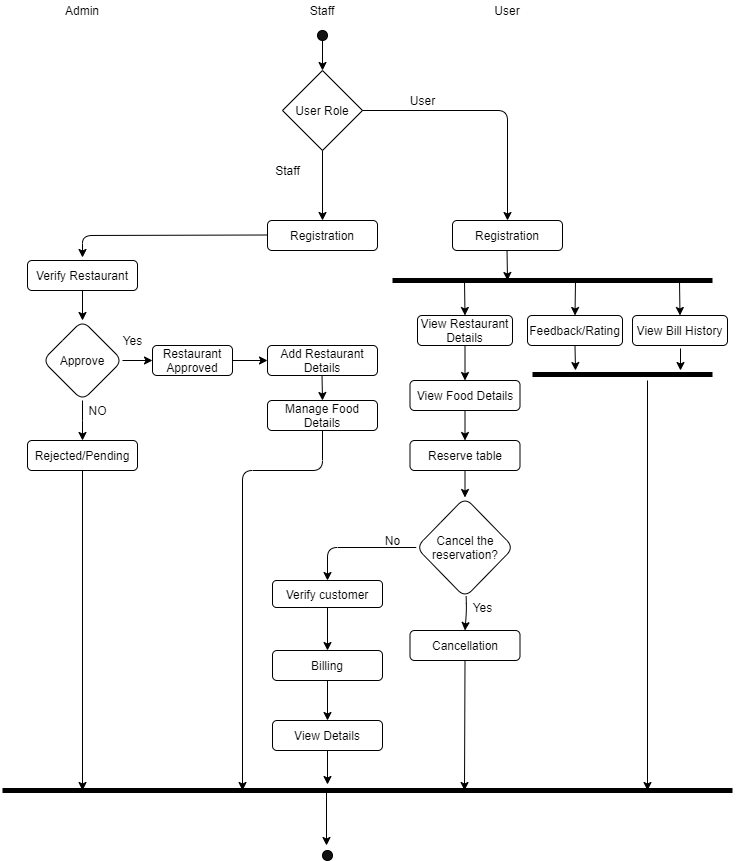

The diagram above was exported from draw.io. Its source (the exported page's mxGraphModel, read from the mxfile embedded in the PNG):
<mxGraphModel dx="868" dy="393" grid="1" gridSize="10" guides="1" tooltips="1" connect="1" arrows="1" fold="1" page="1" pageScale="1" pageWidth="827" pageHeight="1169" math="0" shadow="0">
  <root>
    <mxCell id="WIyWlLk6GJQsqaUBKTNV-0" />
    <mxCell id="WIyWlLk6GJQsqaUBKTNV-1" parent="WIyWlLk6GJQsqaUBKTNV-0" />
    <mxCell id="QVtVxt239MPwpd3h4tuS-45" value="" style="edgeStyle=orthogonalEdgeStyle;rounded=0;orthogonalLoop=1;jettySize=auto;html=1;exitX=1;exitY=0.5;exitDx=0;exitDy=0;entryX=0;entryY=0.5;entryDx=0;entryDy=0;" parent="WIyWlLk6GJQsqaUBKTNV-1" source="QVtVxt239MPwpd3h4tuS-26" target="QVtVxt239MPwpd3h4tuS-49" edge="1">
      <mxGeometry relative="1" as="geometry">
        <mxPoint x="340.01" y="409.5293457943925" as="sourcePoint" />
        <mxPoint x="340" y="410" as="targetPoint" />
        <Array as="points" />
      </mxGeometry>
    </mxCell>
    <mxCell id="QVtVxt239MPwpd3h4tuS-4" value="Admin" style="text;html=1;strokeColor=none;fillColor=none;align=center;verticalAlign=middle;whiteSpace=wrap;rounded=0;" parent="WIyWlLk6GJQsqaUBKTNV-1" vertex="1">
      <mxGeometry x="140" y="50" width="40" height="20" as="geometry" />
    </mxCell>
    <mxCell id="QVtVxt239MPwpd3h4tuS-5" value="Staff" style="text;html=1;strokeColor=none;fillColor=none;align=center;verticalAlign=middle;whiteSpace=wrap;rounded=0;" parent="WIyWlLk6GJQsqaUBKTNV-1" vertex="1">
      <mxGeometry x="380" y="50" width="40" height="20" as="geometry" />
    </mxCell>
    <mxCell id="QVtVxt239MPwpd3h4tuS-6" value="User" style="text;html=1;strokeColor=none;fillColor=none;align=center;verticalAlign=middle;whiteSpace=wrap;rounded=0;" parent="WIyWlLk6GJQsqaUBKTNV-1" vertex="1">
      <mxGeometry x="565" y="50" width="40" height="20" as="geometry" />
    </mxCell>
    <mxCell id="QVtVxt239MPwpd3h4tuS-16" value="" style="ellipse;whiteSpace=wrap;html=1;aspect=fixed;fillColor=#121212;" parent="WIyWlLk6GJQsqaUBKTNV-1" vertex="1">
      <mxGeometry x="395" y="80" width="10" height="10" as="geometry" />
    </mxCell>
    <mxCell id="QVtVxt239MPwpd3h4tuS-20" value="Verify Restaurant" style="rounded=1;whiteSpace=wrap;html=1;fillColor=#FFFFFF;shadow=0;sketch=0;glass=0;" parent="WIyWlLk6GJQsqaUBKTNV-1" vertex="1">
      <mxGeometry x="105" y="310" width="110" height="30" as="geometry" />
    </mxCell>
    <mxCell id="QVtVxt239MPwpd3h4tuS-22" value="Approve&lt;span style=&quot;color: rgba(0 , 0 , 0 , 0) ; font-family: monospace ; font-size: 0px&quot;&gt;%3CmxGraphModel%3E%3Croot%3E%3CmxCell%20id%3D%220%22%2F%3E%3CmxCell%20id%3D%221%22%20parent%3D%220%22%2F%3E%3CmxCell%20id%3D%222%22%20value%3D%22%22%20style%3D%22endArrow%3Dclassic%3Bhtml%3D1%3BentryX%3D0.5%3BentryY%3D0%3BentryDx%3D0%3BentryDy%3D0%3BexitX%3D0.5%3BexitY%3D1%3BexitDx%3D0%3BexitDy%3D0%3B%22%20edge%3D%221%22%20parent%3D%221%22%3E%3CmxGeometry%20width%3D%2250%22%20height%3D%2250%22%20relative%3D%221%22%20as%3D%22geometry%22%3E%3CmxPoint%20x%3D%22160%22%20y%3D%22150%22%20as%3D%22sourcePoint%22%2F%3E%3CmxPoint%20x%3D%22160%22%20y%3D%22200%22%20as%3D%22targetPoint%22%2F%3E%3C%2FmxGeometry%3E%3C%2FmxCell%3E%3C%2Froot%3E%3C%2FmxGraphModel%3E&lt;/span&gt;" style="rhombus;whiteSpace=wrap;html=1;rounded=1;shadow=0;glass=0;sketch=0;fillColor=#FFFFFF;gradientColor=none;" parent="WIyWlLk6GJQsqaUBKTNV-1" vertex="1">
      <mxGeometry x="120" y="370" width="80" height="80" as="geometry" />
    </mxCell>
    <mxCell id="QVtVxt239MPwpd3h4tuS-24" value="" style="endArrow=classic;html=1;exitX=1;exitY=0.5;exitDx=0;exitDy=0;entryX=0;entryY=0.5;entryDx=0;entryDy=0;" parent="WIyWlLk6GJQsqaUBKTNV-1" source="QVtVxt239MPwpd3h4tuS-22" target="QVtVxt239MPwpd3h4tuS-26" edge="1">
      <mxGeometry width="50" height="50" relative="1" as="geometry">
        <mxPoint x="240" y="390" as="sourcePoint" />
        <mxPoint x="240" y="410" as="targetPoint" />
      </mxGeometry>
    </mxCell>
    <mxCell id="QVtVxt239MPwpd3h4tuS-25" value="Yes" style="text;html=1;align=center;verticalAlign=middle;resizable=0;points=[];autosize=1;" parent="WIyWlLk6GJQsqaUBKTNV-1" vertex="1">
      <mxGeometry x="190" y="380" width="40" height="20" as="geometry" />
    </mxCell>
    <mxCell id="QVtVxt239MPwpd3h4tuS-26" value="Restaurant Approved" style="rounded=1;whiteSpace=wrap;html=1;fillColor=#FFFFFF;shadow=0;sketch=0;glass=0;" parent="WIyWlLk6GJQsqaUBKTNV-1" vertex="1">
      <mxGeometry x="230" y="395" width="80" height="30" as="geometry" />
    </mxCell>
    <mxCell id="QVtVxt239MPwpd3h4tuS-27" value="Rejected/Pending" style="rounded=1;whiteSpace=wrap;html=1;fillColor=#FFFFFF;shadow=0;sketch=0;glass=0;" parent="WIyWlLk6GJQsqaUBKTNV-1" vertex="1">
      <mxGeometry x="105" y="490" width="110" height="30" as="geometry" />
    </mxCell>
    <mxCell id="QVtVxt239MPwpd3h4tuS-29" value="" style="edgeStyle=orthogonalEdgeStyle;rounded=0;orthogonalLoop=1;jettySize=auto;html=1;entryX=0.5;entryY=0;entryDx=0;entryDy=0;exitX=0.5;exitY=1;exitDx=0;exitDy=0;" parent="WIyWlLk6GJQsqaUBKTNV-1" source="QVtVxt239MPwpd3h4tuS-22" target="QVtVxt239MPwpd3h4tuS-27" edge="1">
      <mxGeometry relative="1" as="geometry">
        <mxPoint x="170" y="380" as="sourcePoint" />
        <mxPoint x="170" y="330" as="targetPoint" />
        <Array as="points">
          <mxPoint x="160" y="470" />
          <mxPoint x="160" y="470" />
        </Array>
      </mxGeometry>
    </mxCell>
    <mxCell id="QVtVxt239MPwpd3h4tuS-30" value="" style="edgeStyle=orthogonalEdgeStyle;rounded=0;orthogonalLoop=1;jettySize=auto;html=1;exitX=0.5;exitY=1;exitDx=0;exitDy=0;entryX=0.5;entryY=0;entryDx=0;entryDy=0;" parent="WIyWlLk6GJQsqaUBKTNV-1" source="QVtVxt239MPwpd3h4tuS-20" target="QVtVxt239MPwpd3h4tuS-22" edge="1">
      <mxGeometry relative="1" as="geometry">
        <mxPoint x="180" y="420" as="sourcePoint" />
        <mxPoint x="180" y="370" as="targetPoint" />
      </mxGeometry>
    </mxCell>
    <mxCell id="QVtVxt239MPwpd3h4tuS-31" value="NO" style="text;html=1;align=center;verticalAlign=middle;resizable=0;points=[];autosize=1;" parent="WIyWlLk6GJQsqaUBKTNV-1" vertex="1">
      <mxGeometry x="160" y="450" width="30" height="20" as="geometry" />
    </mxCell>
    <mxCell id="QVtVxt239MPwpd3h4tuS-35" value="Registration" style="rounded=1;whiteSpace=wrap;html=1;fillColor=#FFFFFF;shadow=0;sketch=0;glass=0;" parent="WIyWlLk6GJQsqaUBKTNV-1" vertex="1">
      <mxGeometry x="345" y="270" width="110" height="30" as="geometry" />
    </mxCell>
    <mxCell id="QVtVxt239MPwpd3h4tuS-36" value="" style="endArrow=classic;html=1;exitX=0.5;exitY=1;exitDx=0;exitDy=0;" parent="WIyWlLk6GJQsqaUBKTNV-1" edge="1">
      <mxGeometry width="50" height="50" relative="1" as="geometry">
        <mxPoint x="400" y="90" as="sourcePoint" />
        <mxPoint x="400" y="120" as="targetPoint" />
      </mxGeometry>
    </mxCell>
    <mxCell id="QVtVxt239MPwpd3h4tuS-43" value="" style="endArrow=classic;html=1;" parent="WIyWlLk6GJQsqaUBKTNV-1" edge="1">
      <mxGeometry width="50" height="50" relative="1" as="geometry">
        <mxPoint x="345" y="284.5" as="sourcePoint" />
        <mxPoint x="160" y="307" as="targetPoint" />
        <Array as="points">
          <mxPoint x="160" y="285" />
        </Array>
      </mxGeometry>
    </mxCell>
    <mxCell id="QVtVxt239MPwpd3h4tuS-49" value="Add Restaurant Details" style="rounded=1;whiteSpace=wrap;html=1;fillColor=#FFFFFF;shadow=0;sketch=0;glass=0;" parent="WIyWlLk6GJQsqaUBKTNV-1" vertex="1">
      <mxGeometry x="345" y="395" width="110" height="30" as="geometry" />
    </mxCell>
    <mxCell id="QVtVxt239MPwpd3h4tuS-51" value="Manage Food Details" style="rounded=1;whiteSpace=wrap;html=1;fillColor=#FFFFFF;shadow=0;sketch=0;glass=0;" parent="WIyWlLk6GJQsqaUBKTNV-1" vertex="1">
      <mxGeometry x="345" y="450" width="110" height="30" as="geometry" />
    </mxCell>
    <mxCell id="QVtVxt239MPwpd3h4tuS-52" value="" style="endArrow=classic;html=1;entryX=0.5;entryY=0;entryDx=0;entryDy=0;exitX=0.5;exitY=1;exitDx=0;exitDy=0;" parent="WIyWlLk6GJQsqaUBKTNV-1" target="QVtVxt239MPwpd3h4tuS-51" edge="1">
      <mxGeometry width="50" height="50" relative="1" as="geometry">
        <mxPoint x="399.53" y="425" as="sourcePoint" />
        <mxPoint x="399.53" y="495" as="targetPoint" />
      </mxGeometry>
    </mxCell>
    <mxCell id="QVtVxt239MPwpd3h4tuS-53" value="Verify customer" style="rounded=1;whiteSpace=wrap;html=1;fillColor=#FFFFFF;shadow=0;sketch=0;glass=0;" parent="WIyWlLk6GJQsqaUBKTNV-1" vertex="1">
      <mxGeometry x="350" y="630" width="110" height="27" as="geometry" />
    </mxCell>
    <mxCell id="QVtVxt239MPwpd3h4tuS-56" value="" style="endArrow=classic;html=1;entryX=0.5;entryY=0;entryDx=0;entryDy=0;" parent="WIyWlLk6GJQsqaUBKTNV-1" source="QVtVxt239MPwpd3h4tuS-53" target="QVtVxt239MPwpd3h4tuS-75" edge="1">
      <mxGeometry width="50" height="50" relative="1" as="geometry">
        <mxPoint x="405" y="657" as="sourcePoint" />
        <mxPoint x="405" y="655" as="targetPoint" />
      </mxGeometry>
    </mxCell>
    <mxCell id="QVtVxt239MPwpd3h4tuS-57" value="Registration" style="rounded=1;whiteSpace=wrap;html=1;fillColor=#FFFFFF;shadow=0;sketch=0;glass=0;" parent="WIyWlLk6GJQsqaUBKTNV-1" vertex="1">
      <mxGeometry x="530" y="270" width="110" height="30" as="geometry" />
    </mxCell>
    <mxCell id="QVtVxt239MPwpd3h4tuS-59" value="View Restaurant Details&lt;span style=&quot;color: rgba(0 , 0 , 0 , 0) ; font-family: monospace ; font-size: 0px&quot;&gt;%3CmxGraphModel%3E%3Croot%3E%3CmxCell%20id%3D%220%22%2F%3E%3CmxCell%20id%3D%221%22%20parent%3D%220%22%2F%3E%3CmxCell%20id%3D%222%22%20value%3D%22Add%20Restaurant%20Details%22%20style%3D%22rounded%3D1%3BwhiteSpace%3Dwrap%3Bhtml%3D1%3BfillColor%3D%23FFFFFF%3Bshadow%3D0%3Bsketch%3D0%3Bglass%3D0%3B%22%20vertex%3D%221%22%20parent%3D%221%22%3E%3CmxGeometry%20x%3D%22345%22%20y%3D%22305%22%20width%3D%22110%22%20height%3D%2230%22%20as%3D%22geometry%22%2F%3E%3C%2FmxCell%3E%3CmxCell%20id%3D%223%22%20value%3D%22%22%20style%3D%22endArrow%3Dclassic%3Bhtml%3D1%3BentryX%3D0.5%3BentryY%3D0%3BentryDx%3D0%3BentryDy%3D0%3BexitX%3D0.5%3BexitY%3D1%3BexitDx%3D0%3BexitDy%3D0%3B%22%20edge%3D%221%22%20target%3D%222%22%20parent%3D%221%22%3E%3CmxGeometry%20width%3D%2250%22%20height%3D%2250%22%20relative%3D%221%22%20as%3D%22geometry%22%3E%3CmxPoint%20x%3D%22399.53%22%20y%3D%22210%22%20as%3D%22sourcePoint%22%2F%3E%3CmxPoint%20x%3D%22399.53%22%20y%3D%22280%22%20as%3D%22targetPoint%22%2F%3E%3C%2FmxGeometry%3E%3C%2FmxCell%3E%3C%2Froot%3E%3C%2FmxGraphModel%3E&lt;/span&gt;" style="rounded=1;whiteSpace=wrap;html=1;fillColor=#FFFFFF;shadow=0;sketch=0;glass=0;" parent="WIyWlLk6GJQsqaUBKTNV-1" vertex="1">
      <mxGeometry x="495" y="365" width="95" height="30" as="geometry" />
    </mxCell>
    <mxCell id="QVtVxt239MPwpd3h4tuS-60" value="" style="endArrow=classic;html=1;exitX=0.5;exitY=1;exitDx=0;exitDy=0;" parent="WIyWlLk6GJQsqaUBKTNV-1" edge="1">
      <mxGeometry width="50" height="50" relative="1" as="geometry">
        <mxPoint x="584.53" y="300" as="sourcePoint" />
        <mxPoint x="585" y="330" as="targetPoint" />
      </mxGeometry>
    </mxCell>
    <mxCell id="QVtVxt239MPwpd3h4tuS-65" value="Reserve table" style="rounded=1;whiteSpace=wrap;html=1;fillColor=#FFFFFF;shadow=0;sketch=0;glass=0;" parent="WIyWlLk6GJQsqaUBKTNV-1" vertex="1">
      <mxGeometry x="487.5" y="490" width="110" height="30" as="geometry" />
    </mxCell>
    <mxCell id="QVtVxt239MPwpd3h4tuS-68" value="" style="endArrow=classic;html=1;entryX=0.5;entryY=0;entryDx=0;entryDy=0;exitX=0;exitY=0.5;exitDx=0;exitDy=0;" parent="WIyWlLk6GJQsqaUBKTNV-1" source="XOju_1qGoLYQGmNsxjju-6" target="QVtVxt239MPwpd3h4tuS-53" edge="1">
      <mxGeometry width="50" height="50" relative="1" as="geometry">
        <mxPoint x="400" y="560" as="sourcePoint" />
        <mxPoint x="585" y="760" as="targetPoint" />
        <Array as="points">
          <mxPoint x="405" y="597" />
        </Array>
      </mxGeometry>
    </mxCell>
    <mxCell id="QVtVxt239MPwpd3h4tuS-75" value="Billing" style="rounded=1;whiteSpace=wrap;html=1;fillColor=#FFFFFF;shadow=0;sketch=0;glass=0;" parent="WIyWlLk6GJQsqaUBKTNV-1" vertex="1">
      <mxGeometry x="350" y="700" width="110" height="30" as="geometry" />
    </mxCell>
    <mxCell id="iKf9Sk7P8cX9ykDm6uJB-0" value="" style="endArrow=classic;html=1;exitX=0.5;exitY=1;exitDx=0;exitDy=0;" parent="WIyWlLk6GJQsqaUBKTNV-1" source="QVtVxt239MPwpd3h4tuS-75" target="iKf9Sk7P8cX9ykDm6uJB-3" edge="1">
      <mxGeometry width="50" height="50" relative="1" as="geometry">
        <mxPoint x="360" y="700" as="sourcePoint" />
        <mxPoint x="405" y="679" as="targetPoint" />
        <Array as="points" />
      </mxGeometry>
    </mxCell>
    <mxCell id="iKf9Sk7P8cX9ykDm6uJB-3" value="View Details" style="rounded=1;whiteSpace=wrap;html=1;fillColor=#FFFFFF;shadow=0;sketch=0;glass=0;" parent="WIyWlLk6GJQsqaUBKTNV-1" vertex="1">
      <mxGeometry x="350" y="770" width="110" height="30" as="geometry" />
    </mxCell>
    <mxCell id="iKf9Sk7P8cX9ykDm6uJB-5" value="" style="ellipse;whiteSpace=wrap;html=1;aspect=fixed;fillColor=#121212;" parent="WIyWlLk6GJQsqaUBKTNV-1" vertex="1">
      <mxGeometry x="400" y="900" width="10" height="10" as="geometry" />
    </mxCell>
    <mxCell id="DjxPxVE1a-GpWWwGF-34-0" value="User Role" style="rhombus;whiteSpace=wrap;html=1;" parent="WIyWlLk6GJQsqaUBKTNV-1" vertex="1">
      <mxGeometry x="360" y="120" width="80" height="80" as="geometry" />
    </mxCell>
    <mxCell id="DjxPxVE1a-GpWWwGF-34-1" value="" style="endArrow=classic;html=1;exitX=0.5;exitY=1;exitDx=0;exitDy=0;entryX=0.5;entryY=0;entryDx=0;entryDy=0;" parent="WIyWlLk6GJQsqaUBKTNV-1" source="DjxPxVE1a-GpWWwGF-34-0" target="QVtVxt239MPwpd3h4tuS-35" edge="1">
      <mxGeometry width="50" height="50" relative="1" as="geometry">
        <mxPoint x="410" y="100" as="sourcePoint" />
        <mxPoint x="410" y="130" as="targetPoint" />
      </mxGeometry>
    </mxCell>
    <mxCell id="DjxPxVE1a-GpWWwGF-34-2" value="" style="endArrow=classic;html=1;exitX=1;exitY=0.5;exitDx=0;exitDy=0;entryX=0.5;entryY=0;entryDx=0;entryDy=0;" parent="WIyWlLk6GJQsqaUBKTNV-1" source="DjxPxVE1a-GpWWwGF-34-0" target="QVtVxt239MPwpd3h4tuS-57" edge="1">
      <mxGeometry width="50" height="50" relative="1" as="geometry">
        <mxPoint x="420" y="110" as="sourcePoint" />
        <mxPoint x="570" y="260" as="targetPoint" />
        <Array as="points">
          <mxPoint x="585" y="160" />
        </Array>
      </mxGeometry>
    </mxCell>
    <mxCell id="DjxPxVE1a-GpWWwGF-34-3" value="Staff" style="text;html=1;align=center;verticalAlign=middle;resizable=0;points=[];autosize=1;" parent="WIyWlLk6GJQsqaUBKTNV-1" vertex="1">
      <mxGeometry x="345" y="210" width="40" height="20" as="geometry" />
    </mxCell>
    <mxCell id="DjxPxVE1a-GpWWwGF-34-4" value="User" style="text;html=1;align=center;verticalAlign=middle;resizable=0;points=[];autosize=1;" parent="WIyWlLk6GJQsqaUBKTNV-1" vertex="1">
      <mxGeometry x="480" y="140" width="40" height="20" as="geometry" />
    </mxCell>
    <mxCell id="DjxPxVE1a-GpWWwGF-34-8" value="" style="endArrow=none;html=1;strokeWidth=5;" parent="WIyWlLk6GJQsqaUBKTNV-1" edge="1">
      <mxGeometry width="50" height="50" relative="1" as="geometry">
        <mxPoint x="470" y="330" as="sourcePoint" />
        <mxPoint x="790" y="330" as="targetPoint" />
      </mxGeometry>
    </mxCell>
    <mxCell id="DjxPxVE1a-GpWWwGF-34-9" value="Feedback/Rating" style="rounded=1;whiteSpace=wrap;html=1;fillColor=#FFFFFF;shadow=0;sketch=0;glass=0;" parent="WIyWlLk6GJQsqaUBKTNV-1" vertex="1">
      <mxGeometry x="605" y="365" width="95" height="30" as="geometry" />
    </mxCell>
    <mxCell id="DjxPxVE1a-GpWWwGF-34-12" value="" style="endArrow=none;html=1;strokeWidth=5;" parent="WIyWlLk6GJQsqaUBKTNV-1" edge="1">
      <mxGeometry width="50" height="50" relative="1" as="geometry">
        <mxPoint x="80" y="840" as="sourcePoint" />
        <mxPoint x="810" y="840" as="targetPoint" />
      </mxGeometry>
    </mxCell>
    <mxCell id="DjxPxVE1a-GpWWwGF-34-14" value="" style="endArrow=classic;html=1;exitX=0.5;exitY=1;exitDx=0;exitDy=0;" parent="WIyWlLk6GJQsqaUBKTNV-1" source="QVtVxt239MPwpd3h4tuS-27" edge="1">
      <mxGeometry width="50" height="50" relative="1" as="geometry">
        <mxPoint x="190" y="570" as="sourcePoint" />
        <mxPoint x="160" y="840" as="targetPoint" />
      </mxGeometry>
    </mxCell>
    <mxCell id="DjxPxVE1a-GpWWwGF-34-15" value="&lt;span&gt;View Bill History&lt;/span&gt;" style="rounded=1;whiteSpace=wrap;html=1;fillColor=#FFFFFF;shadow=0;sketch=0;glass=0;" parent="WIyWlLk6GJQsqaUBKTNV-1" vertex="1">
      <mxGeometry x="710" y="365" width="95" height="30" as="geometry" />
    </mxCell>
    <mxCell id="DjxPxVE1a-GpWWwGF-34-16" value="" style="endArrow=classic;html=1;exitX=0.5;exitY=1;exitDx=0;exitDy=0;entryX=0.5;entryY=0;entryDx=0;entryDy=0;" parent="WIyWlLk6GJQsqaUBKTNV-1" target="QVtVxt239MPwpd3h4tuS-59" edge="1">
      <mxGeometry width="50" height="50" relative="1" as="geometry">
        <mxPoint x="542" y="330" as="sourcePoint" />
        <mxPoint x="542.47" y="360" as="targetPoint" />
      </mxGeometry>
    </mxCell>
    <mxCell id="DjxPxVE1a-GpWWwGF-34-17" value="" style="endArrow=classic;html=1;exitX=0.5;exitY=1;exitDx=0;exitDy=0;entryX=0.5;entryY=0;entryDx=0;entryDy=0;" parent="WIyWlLk6GJQsqaUBKTNV-1" target="DjxPxVE1a-GpWWwGF-34-15" edge="1">
      <mxGeometry width="50" height="50" relative="1" as="geometry">
        <mxPoint x="757" y="330" as="sourcePoint" />
        <mxPoint x="757.47" y="360" as="targetPoint" />
      </mxGeometry>
    </mxCell>
    <mxCell id="DjxPxVE1a-GpWWwGF-34-18" value="" style="endArrow=classic;html=1;entryX=0.5;entryY=0;entryDx=0;entryDy=0;" parent="WIyWlLk6GJQsqaUBKTNV-1" target="DjxPxVE1a-GpWWwGF-34-9" edge="1">
      <mxGeometry width="50" height="50" relative="1" as="geometry">
        <mxPoint x="653" y="330" as="sourcePoint" />
        <mxPoint x="615" y="360" as="targetPoint" />
      </mxGeometry>
    </mxCell>
    <mxCell id="DjxPxVE1a-GpWWwGF-34-19" value="" style="endArrow=none;html=1;strokeWidth=5;" parent="WIyWlLk6GJQsqaUBKTNV-1" edge="1">
      <mxGeometry width="50" height="50" relative="1" as="geometry">
        <mxPoint x="610" y="424" as="sourcePoint" />
        <mxPoint x="790" y="424" as="targetPoint" />
      </mxGeometry>
    </mxCell>
    <mxCell id="DjxPxVE1a-GpWWwGF-34-20" value="" style="endArrow=classic;html=1;exitX=0.5;exitY=1;exitDx=0;exitDy=0;entryX=0.5;entryY=0;entryDx=0;entryDy=0;" parent="WIyWlLk6GJQsqaUBKTNV-1" source="QVtVxt239MPwpd3h4tuS-59" target="XOju_1qGoLYQGmNsxjju-0" edge="1">
      <mxGeometry width="50" height="50" relative="1" as="geometry">
        <mxPoint x="552" y="340" as="sourcePoint" />
        <mxPoint x="543" y="420" as="targetPoint" />
      </mxGeometry>
    </mxCell>
    <mxCell id="DjxPxVE1a-GpWWwGF-34-21" value="" style="endArrow=classic;html=1;exitX=0.5;exitY=1;exitDx=0;exitDy=0;" parent="WIyWlLk6GJQsqaUBKTNV-1" source="DjxPxVE1a-GpWWwGF-34-9" edge="1">
      <mxGeometry width="50" height="50" relative="1" as="geometry">
        <mxPoint x="562" y="350" as="sourcePoint" />
        <mxPoint x="653" y="420" as="targetPoint" />
      </mxGeometry>
    </mxCell>
    <mxCell id="DjxPxVE1a-GpWWwGF-34-22" value="" style="endArrow=classic;html=1;" parent="WIyWlLk6GJQsqaUBKTNV-1" edge="1">
      <mxGeometry width="50" height="50" relative="1" as="geometry">
        <mxPoint x="758" y="398" as="sourcePoint" />
        <mxPoint x="758" y="420" as="targetPoint" />
      </mxGeometry>
    </mxCell>
    <mxCell id="DjxPxVE1a-GpWWwGF-34-25" value="" style="endArrow=classic;html=1;exitX=0.5;exitY=1;exitDx=0;exitDy=0;" parent="WIyWlLk6GJQsqaUBKTNV-1" source="QVtVxt239MPwpd3h4tuS-51" edge="1">
      <mxGeometry width="50" height="50" relative="1" as="geometry">
        <mxPoint x="400" y="510" as="sourcePoint" />
        <mxPoint x="320" y="840" as="targetPoint" />
        <Array as="points">
          <mxPoint x="400" y="520" />
          <mxPoint x="320" y="520" />
        </Array>
      </mxGeometry>
    </mxCell>
    <mxCell id="DjxPxVE1a-GpWWwGF-34-26" value="" style="endArrow=classic;html=1;exitX=0.5;exitY=1;exitDx=0;exitDy=0;" parent="WIyWlLk6GJQsqaUBKTNV-1" source="iKf9Sk7P8cX9ykDm6uJB-3" edge="1">
      <mxGeometry width="50" height="50" relative="1" as="geometry">
        <mxPoint x="405" y="800" as="sourcePoint" />
        <mxPoint x="405" y="834" as="targetPoint" />
        <Array as="points" />
      </mxGeometry>
    </mxCell>
    <mxCell id="DjxPxVE1a-GpWWwGF-34-29" value="" style="endArrow=classic;html=1;exitX=0.5;exitY=1;exitDx=0;exitDy=0;" parent="WIyWlLk6GJQsqaUBKTNV-1" edge="1">
      <mxGeometry width="50" height="50" relative="1" as="geometry">
        <mxPoint x="404" y="841" as="sourcePoint" />
        <mxPoint x="404" y="895" as="targetPoint" />
        <Array as="points" />
      </mxGeometry>
    </mxCell>
    <mxCell id="DjxPxVE1a-GpWWwGF-34-30" value="Cancellation" style="rounded=1;whiteSpace=wrap;html=1;fillColor=#FFFFFF;shadow=0;sketch=0;glass=0;" parent="WIyWlLk6GJQsqaUBKTNV-1" vertex="1">
      <mxGeometry x="487.5" y="680" width="110" height="30" as="geometry" />
    </mxCell>
    <mxCell id="DjxPxVE1a-GpWWwGF-34-32" value="" style="endArrow=classic;html=1;" parent="WIyWlLk6GJQsqaUBKTNV-1" edge="1">
      <mxGeometry width="50" height="50" relative="1" as="geometry">
        <mxPoint x="725" y="430" as="sourcePoint" />
        <mxPoint x="725" y="840" as="targetPoint" />
      </mxGeometry>
    </mxCell>
    <mxCell id="XOju_1qGoLYQGmNsxjju-0" value="View Food Details" style="rounded=1;whiteSpace=wrap;html=1;fillColor=#FFFFFF;shadow=0;sketch=0;glass=0;" parent="WIyWlLk6GJQsqaUBKTNV-1" vertex="1">
      <mxGeometry x="487.5" y="430" width="110" height="30" as="geometry" />
    </mxCell>
    <mxCell id="XOju_1qGoLYQGmNsxjju-1" value="" style="endArrow=classic;html=1;exitX=0.5;exitY=1;exitDx=0;exitDy=0;entryX=0.5;entryY=0;entryDx=0;entryDy=0;" parent="WIyWlLk6GJQsqaUBKTNV-1" source="XOju_1qGoLYQGmNsxjju-0" target="QVtVxt239MPwpd3h4tuS-65" edge="1">
      <mxGeometry width="50" height="50" relative="1" as="geometry">
        <mxPoint x="542" y="475" as="sourcePoint" />
        <mxPoint x="542" y="490" as="targetPoint" />
      </mxGeometry>
    </mxCell>
    <mxCell id="XOju_1qGoLYQGmNsxjju-5" value="" style="endArrow=classic;html=1;exitX=0.5;exitY=1;exitDx=0;exitDy=0;entryX=0.5;entryY=0;entryDx=0;entryDy=0;" parent="WIyWlLk6GJQsqaUBKTNV-1" source="QVtVxt239MPwpd3h4tuS-65" target="XOju_1qGoLYQGmNsxjju-6" edge="1">
      <mxGeometry width="50" height="50" relative="1" as="geometry">
        <mxPoint x="543" y="540" as="sourcePoint" />
        <mxPoint x="543" y="550" as="targetPoint" />
      </mxGeometry>
    </mxCell>
    <mxCell id="XOju_1qGoLYQGmNsxjju-6" value="Cancel the reservation?" style="rhombus;whiteSpace=wrap;html=1;rounded=1;" parent="WIyWlLk6GJQsqaUBKTNV-1" vertex="1">
      <mxGeometry x="493.75" y="547" width="97.5" height="100" as="geometry" />
    </mxCell>
    <mxCell id="XOju_1qGoLYQGmNsxjju-7" value="" style="endArrow=classic;html=1;entryX=0.5;entryY=0;entryDx=0;entryDy=0;" parent="WIyWlLk6GJQsqaUBKTNV-1" source="XOju_1qGoLYQGmNsxjju-6" target="DjxPxVE1a-GpWWwGF-34-30" edge="1">
      <mxGeometry width="50" height="50" relative="1" as="geometry">
        <mxPoint x="543.1899999999999" y="655" as="sourcePoint" />
        <mxPoint x="544" y="680" as="targetPoint" />
        <Array as="points">
          <mxPoint x="544" y="660" />
        </Array>
      </mxGeometry>
    </mxCell>
    <mxCell id="XOju_1qGoLYQGmNsxjju-10" value="" style="endArrow=classic;html=1;exitX=0.5;exitY=1;exitDx=0;exitDy=0;" parent="WIyWlLk6GJQsqaUBKTNV-1" source="DjxPxVE1a-GpWWwGF-34-30" edge="1">
      <mxGeometry width="50" height="50" relative="1" as="geometry">
        <mxPoint x="542" y="720" as="sourcePoint" />
        <mxPoint x="542" y="840" as="targetPoint" />
      </mxGeometry>
    </mxCell>
    <mxCell id="XOju_1qGoLYQGmNsxjju-11" value="Yes" style="text;html=1;align=center;verticalAlign=middle;resizable=0;points=[];autosize=1;" parent="WIyWlLk6GJQsqaUBKTNV-1" vertex="1">
      <mxGeometry x="540" y="647" width="40" height="20" as="geometry" />
    </mxCell>
    <mxCell id="XOju_1qGoLYQGmNsxjju-12" value="No" style="text;html=1;align=center;verticalAlign=middle;resizable=0;points=[];autosize=1;" parent="WIyWlLk6GJQsqaUBKTNV-1" vertex="1">
      <mxGeometry x="455" y="580" width="30" height="20" as="geometry" />
    </mxCell>
  </root>
</mxGraphModel>